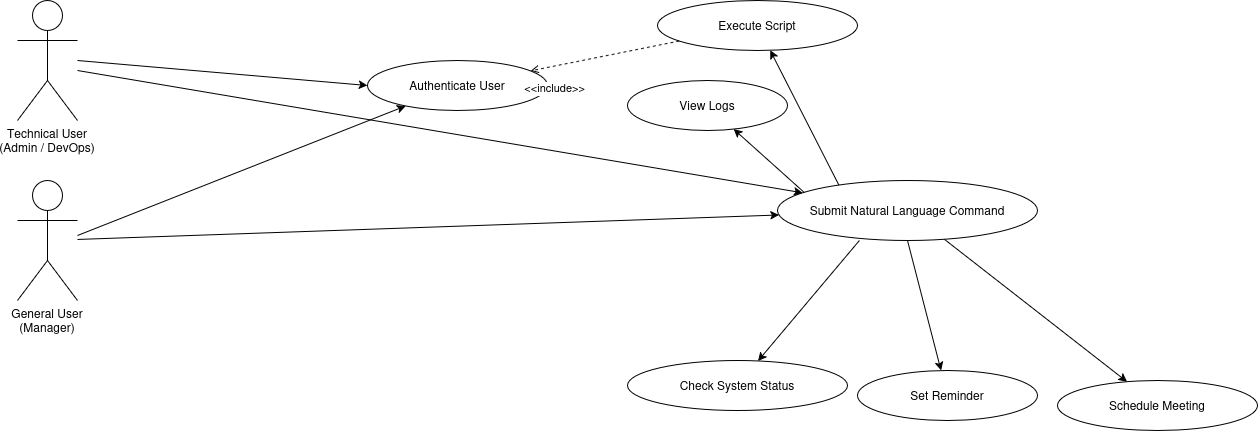

The diagram above was exported from draw.io. Its source (the exported page's mxGraphModel, read from the mxfile embedded in the PNG):
<mxGraphModel dx="891" dy="847" grid="1" gridSize="10" guides="1" tooltips="1" connect="1" arrows="1" fold="1" page="1" pageScale="1" pageWidth="850" pageHeight="1100" math="0" shadow="0">
  <root>
    <mxCell id="0" />
    <mxCell id="1" parent="0" />
    <mxCell id="xXMBeEQAHrTZ9k9JguUF-16" parent="1" style="shape=umlActor;verticalLabelPosition=bottom;verticalAlign=top;" value="Technical User&#10;(Admin / DevOps)" vertex="1">
      <mxGeometry height="120" width="60" x="40" y="180" as="geometry" />
    </mxCell>
    <mxCell id="xXMBeEQAHrTZ9k9JguUF-17" parent="1" style="shape=umlActor;verticalLabelPosition=bottom;verticalAlign=top;" value="General User&#10;(Manager)" vertex="1">
      <mxGeometry height="120" width="60" x="40" y="360" as="geometry" />
    </mxCell>
    <mxCell id="xXMBeEQAHrTZ9k9JguUF-22" edge="1" parent="1" source="xXMBeEQAHrTZ9k9JguUF-17" target="xXMBeEQAHrTZ9k9JguUF-3">
      <mxGeometry relative="1" as="geometry" />
    </mxCell>
    <mxCell id="xXMBeEQAHrTZ9k9JguUF-28" edge="1" parent="1" style="" target="xXMBeEQAHrTZ9k9JguUF-2">
      <mxGeometry relative="1" as="geometry">
        <mxPoint x="100" y="415" as="sourcePoint" />
        <mxPoint x="550" y="300" as="targetPoint" />
      </mxGeometry>
    </mxCell>
    <mxCell id="xXMBeEQAHrTZ9k9JguUF-30" edge="1" parent="1" target="xXMBeEQAHrTZ9k9JguUF-3">
      <mxGeometry relative="1" as="geometry">
        <mxPoint x="100" y="250" as="sourcePoint" />
        <mxPoint x="709" y="194" as="targetPoint" />
      </mxGeometry>
    </mxCell>
    <mxCell id="xXMBeEQAHrTZ9k9JguUF-26" edge="1" parent="1" style="entryX=0;entryY=0.5;entryDx=0;entryDy=0;" target="xXMBeEQAHrTZ9k9JguUF-2">
      <mxGeometry relative="1" as="geometry">
        <mxPoint x="100" y="240" as="sourcePoint" />
        <mxPoint x="1061" y="130" as="targetPoint" />
      </mxGeometry>
    </mxCell>
    <mxCell id="xXMBeEQAHrTZ9k9JguUF-18" edge="1" parent="1" source="xXMBeEQAHrTZ9k9JguUF-3" style="exitX=0.335;exitY=0.917;exitDx=0;exitDy=0;exitPerimeter=0;" target="xXMBeEQAHrTZ9k9JguUF-5">
      <mxGeometry relative="1" as="geometry" />
    </mxCell>
    <mxCell id="xXMBeEQAHrTZ9k9JguUF-21" edge="1" parent="1" source="xXMBeEQAHrTZ9k9JguUF-3" style="exitX=0.296;exitY=0.95;exitDx=0;exitDy=0;exitPerimeter=0;" target="xXMBeEQAHrTZ9k9JguUF-9">
      <mxGeometry relative="1" as="geometry" />
    </mxCell>
    <mxCell id="xXMBeEQAHrTZ9k9JguUF-23" edge="1" parent="1" source="xXMBeEQAHrTZ9k9JguUF-3" style="exitX=0.315;exitY=1;exitDx=0;exitDy=0;exitPerimeter=0;" target="xXMBeEQAHrTZ9k9JguUF-10">
      <mxGeometry relative="1" as="geometry">
        <mxPoint x="870" y="430" as="sourcePoint" />
      </mxGeometry>
    </mxCell>
    <mxCell id="xXMBeEQAHrTZ9k9JguUF-24" edge="1" parent="1" source="xXMBeEQAHrTZ9k9JguUF-3" target="xXMBeEQAHrTZ9k9JguUF-11">
      <mxGeometry relative="1" as="geometry" />
    </mxCell>
    <mxCell id="xXMBeEQAHrTZ9k9JguUF-25" edge="1" parent="1" source="xXMBeEQAHrTZ9k9JguUF-3" style="exitX=0.5;exitY=1;exitDx=0;exitDy=0;" target="xXMBeEQAHrTZ9k9JguUF-12">
      <mxGeometry relative="1" as="geometry" />
    </mxCell>
    <mxCell id="xXMBeEQAHrTZ9k9JguUF-2" parent="1" style="ellipse;whiteSpace=wrap;html=1;" value="Authenticate User" vertex="1">
      <mxGeometry height="50" width="180" x="390" y="240" as="geometry" />
    </mxCell>
    <mxCell id="xXMBeEQAHrTZ9k9JguUF-3" parent="1" style="ellipse;whiteSpace=wrap;html=1;" value="Submit Natural Language Command" vertex="1">
      <mxGeometry height="60" width="260" x="800" y="360" as="geometry" />
    </mxCell>
    <mxCell id="xXMBeEQAHrTZ9k9JguUF-5" parent="1" style="ellipse;whiteSpace=wrap;html=1;" value="Execute Script" vertex="1">
      <mxGeometry height="50" width="200" x="680" y="180" as="geometry" />
    </mxCell>
    <mxCell id="xXMBeEQAHrTZ9k9JguUF-9" parent="1" style="ellipse;whiteSpace=wrap;html=1;" value="View Logs" vertex="1">
      <mxGeometry height="50" width="160" x="650" y="260" as="geometry" />
    </mxCell>
    <mxCell id="xXMBeEQAHrTZ9k9JguUF-10" parent="1" style="ellipse;whiteSpace=wrap;html=1;" value="Check System Status" vertex="1">
      <mxGeometry height="50" width="220" x="650" y="540" as="geometry" />
    </mxCell>
    <mxCell id="xXMBeEQAHrTZ9k9JguUF-11" parent="1" style="ellipse;whiteSpace=wrap;html=1;" value="Schedule Meeting" vertex="1">
      <mxGeometry height="50" width="200" x="1080" y="560" as="geometry" />
    </mxCell>
    <mxCell id="xXMBeEQAHrTZ9k9JguUF-12" parent="1" style="ellipse;whiteSpace=wrap;html=1;" value="Set Reminder" vertex="1">
      <mxGeometry height="50" width="180" x="880" y="550" as="geometry" />
    </mxCell>
    <mxCell id="xXMBeEQAHrTZ9k9JguUF-13" edge="1" parent="1" source="xXMBeEQAHrTZ9k9JguUF-5" style="dashed=1;endArrow=open;" target="xXMBeEQAHrTZ9k9JguUF-2" value="&lt;&lt;include&gt;&gt;">
      <mxGeometry relative="1" x="0.7117" y="22" as="geometry">
        <mxPoint x="-1" as="offset" />
      </mxGeometry>
    </mxCell>
  </root>
</mxGraphModel>